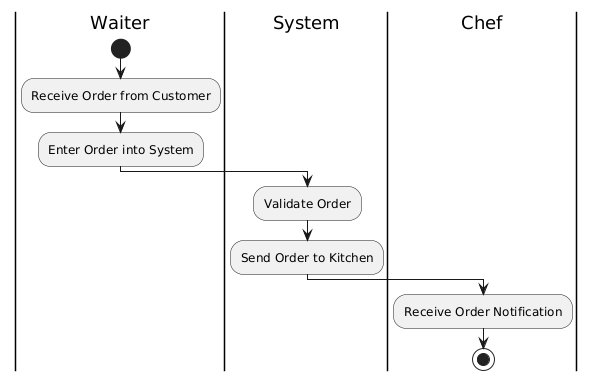

The diagram above was rendered by PlantUML. Its source (embedded in the PNG):
@startuml
|Waiter|
start
:Receive Order from Customer;
:Enter Order into System;
|System|
:Validate Order;
:Send Order to Kitchen;
|Chef|
:Receive Order Notification;
stop
@enduml